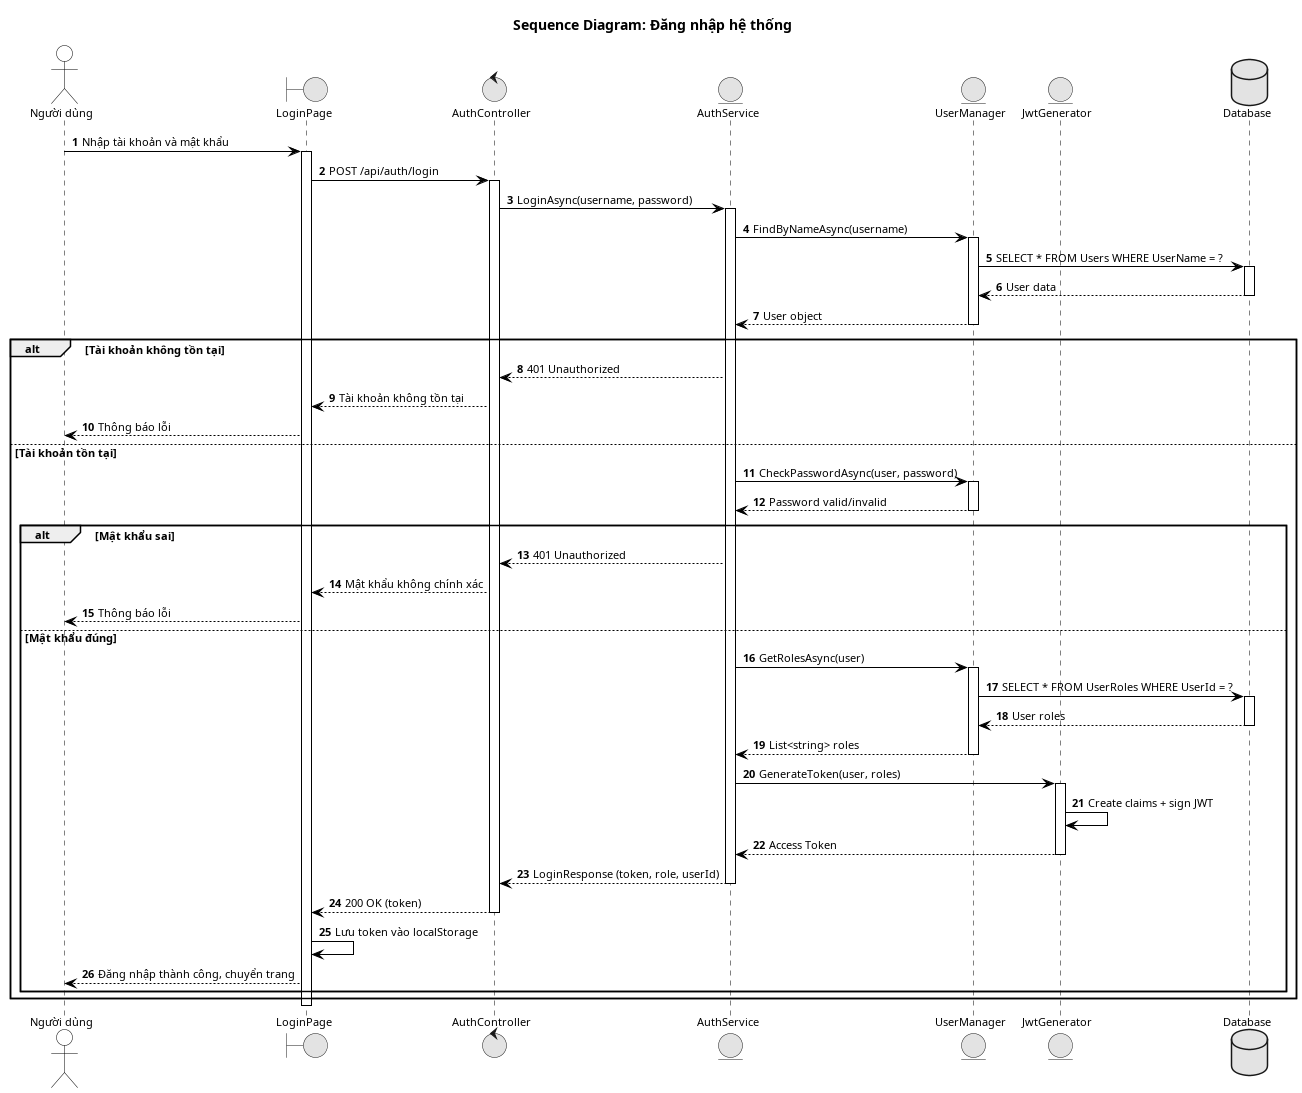

The diagram above was rendered by PlantUML. Its source (embedded in the PNG):
@startuml

' ========== THESIS STANDARD CONFIGURATION ==========
skinparam handwritten false
skinparam shadowing false
skinparam monochrome true
skinparam responseMessageBelowArrow true
skinparam defaultFontName Arial
skinparam defaultFontSize 11

skinparam sequence {
    LifeLineBorderColor Black
    LifeLineBackgroundColor White
    ParticipantBorderColor Black
    ParticipantBackgroundColor White
    ActorBorderColor Black
    ActorBackgroundColor White
    ArrowColor Black
}

title Sequence Diagram: Đăng nhập hệ thống

' ========== PARTICIPANTS ==========
actor "Người dùng" as User
boundary "LoginPage" as UI
control "AuthController" as Controller
entity "AuthService" as Service
entity "UserManager" as UserManager
entity "JwtGenerator" as JWT
database "Database" as DB

autonumber

' ========== LOGIN FLOW ==========
User -> UI : Nhập tài khoản và mật khẩu
activate UI

UI -> Controller : POST /api/auth/login
activate Controller
Controller -> Service : LoginAsync(username, password)
activate Service

Service -> UserManager : FindByNameAsync(username)
activate UserManager
UserManager -> DB : SELECT * FROM Users WHERE UserName = ?
activate DB
DB --> UserManager : User data
deactivate DB
UserManager --> Service : User object
deactivate UserManager

alt Tài khoản không tồn tại
    Service --> Controller : 401 Unauthorized
    Controller --> UI : Tài khoản không tồn tại
    UI --> User : Thông báo lỗi
    
else Tài khoản tồn tại
    Service -> UserManager : CheckPasswordAsync(user, password)
    activate UserManager
    UserManager --> Service : Password valid/invalid
    deactivate UserManager
    
    alt Mật khẩu sai
        Service --> Controller : 401 Unauthorized
        Controller --> UI : Mật khẩu không chính xác
        UI --> User : Thông báo lỗi
        
    else Mật khẩu đúng
        Service -> UserManager : GetRolesAsync(user)
        activate UserManager
        UserManager -> DB : SELECT * FROM UserRoles WHERE UserId = ?
        activate DB
        DB --> UserManager : User roles
        deactivate DB
        UserManager --> Service : List<string> roles
        deactivate UserManager
        
        Service -> JWT : GenerateToken(user, roles)
        activate JWT
        JWT -> JWT : Create claims + sign JWT
        JWT --> Service : Access Token
        deactivate JWT
        
        Service --> Controller : LoginResponse (token, role, userId)
        deactivate Service
        Controller --> UI : 200 OK (token)
        deactivate Controller
        UI -> UI : Lưu token vào localStorage
        UI --> User : Đăng nhập thành công, chuyển trang
    end
end

deactivate UI

@enduml